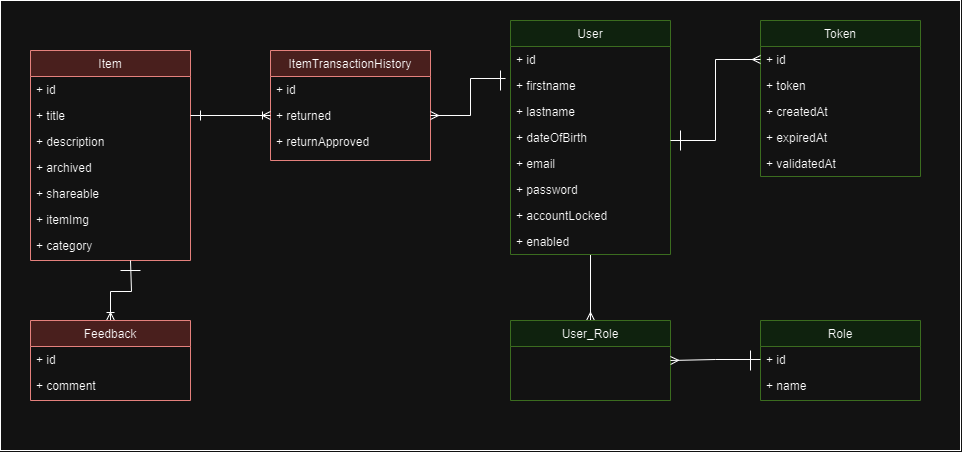

The diagram above was exported from draw.io. Its source (the exported page's mxGraphModel, read from the mxfile embedded in the PNG):
<mxGraphModel dx="1100" dy="555" grid="1" gridSize="10" guides="1" tooltips="1" connect="1" arrows="1" fold="1" page="1" pageScale="1" pageWidth="827" pageHeight="1169" math="0" shadow="0">
  <root>
    <mxCell id="WIyWlLk6GJQsqaUBKTNV-0" />
    <mxCell id="WIyWlLk6GJQsqaUBKTNV-1" parent="WIyWlLk6GJQsqaUBKTNV-0" />
    <mxCell id="zkfFHV4jXpPFQw0GAbJ--0" value="Item" style="swimlane;fontStyle=0;align=center;verticalAlign=top;childLayout=stackLayout;horizontal=1;startSize=26;horizontalStack=0;resizeParent=1;resizeLast=0;collapsible=1;marginBottom=0;rounded=0;shadow=0;strokeWidth=1;fillColor=#f8cecc;strokeColor=#b85450;" parent="WIyWlLk6GJQsqaUBKTNV-1" vertex="1">
      <mxGeometry x="200" y="120" width="160" height="210" as="geometry">
        <mxRectangle x="230" y="140" width="160" height="26" as="alternateBounds" />
      </mxGeometry>
    </mxCell>
    <mxCell id="zkfFHV4jXpPFQw0GAbJ--1" value="+ id" style="text;align=left;verticalAlign=top;spacingLeft=4;spacingRight=4;overflow=hidden;rotatable=0;points=[[0,0.5],[1,0.5]];portConstraint=eastwest;" parent="zkfFHV4jXpPFQw0GAbJ--0" vertex="1">
      <mxGeometry y="26" width="160" height="26" as="geometry" />
    </mxCell>
    <mxCell id="zkfFHV4jXpPFQw0GAbJ--2" value="+ title" style="text;align=left;verticalAlign=top;spacingLeft=4;spacingRight=4;overflow=hidden;rotatable=0;points=[[0,0.5],[1,0.5]];portConstraint=eastwest;rounded=0;shadow=0;html=0;" parent="zkfFHV4jXpPFQw0GAbJ--0" vertex="1">
      <mxGeometry y="52" width="160" height="26" as="geometry" />
    </mxCell>
    <mxCell id="zkfFHV4jXpPFQw0GAbJ--3" value="+ description" style="text;align=left;verticalAlign=top;spacingLeft=4;spacingRight=4;overflow=hidden;rotatable=0;points=[[0,0.5],[1,0.5]];portConstraint=eastwest;rounded=0;shadow=0;html=0;" parent="zkfFHV4jXpPFQw0GAbJ--0" vertex="1">
      <mxGeometry y="78" width="160" height="26" as="geometry" />
    </mxCell>
    <mxCell id="hFc7jOmbRvLFcu2kDTzj-2" value="+ archived" style="text;align=left;verticalAlign=top;spacingLeft=4;spacingRight=4;overflow=hidden;rotatable=0;points=[[0,0.5],[1,0.5]];portConstraint=eastwest;" vertex="1" parent="zkfFHV4jXpPFQw0GAbJ--0">
      <mxGeometry y="104" width="160" height="26" as="geometry" />
    </mxCell>
    <mxCell id="zkfFHV4jXpPFQw0GAbJ--5" value="+ shareable" style="text;align=left;verticalAlign=top;spacingLeft=4;spacingRight=4;overflow=hidden;rotatable=0;points=[[0,0.5],[1,0.5]];portConstraint=eastwest;" parent="zkfFHV4jXpPFQw0GAbJ--0" vertex="1">
      <mxGeometry y="130" width="160" height="26" as="geometry" />
    </mxCell>
    <mxCell id="hFc7jOmbRvLFcu2kDTzj-3" value="+ itemImg" style="text;align=left;verticalAlign=top;spacingLeft=4;spacingRight=4;overflow=hidden;rotatable=0;points=[[0,0.5],[1,0.5]];portConstraint=eastwest;" vertex="1" parent="zkfFHV4jXpPFQw0GAbJ--0">
      <mxGeometry y="156" width="160" height="26" as="geometry" />
    </mxCell>
    <mxCell id="hFc7jOmbRvLFcu2kDTzj-10" value="+ category" style="text;align=left;verticalAlign=top;spacingLeft=4;spacingRight=4;overflow=hidden;rotatable=0;points=[[0,0.5],[1,0.5]];portConstraint=eastwest;rounded=0;shadow=0;html=0;" vertex="1" parent="zkfFHV4jXpPFQw0GAbJ--0">
      <mxGeometry y="182" width="160" height="26" as="geometry" />
    </mxCell>
    <mxCell id="hFc7jOmbRvLFcu2kDTzj-11" style="edgeStyle=orthogonalEdgeStyle;rounded=0;orthogonalLoop=1;jettySize=auto;html=1;endArrow=ERoneToMany;endFill=0;" edge="1" parent="WIyWlLk6GJQsqaUBKTNV-1" target="zkfFHV4jXpPFQw0GAbJ--6">
      <mxGeometry relative="1" as="geometry">
        <mxPoint x="300" y="330" as="sourcePoint" />
        <Array as="points">
          <mxPoint x="301" y="330" />
          <mxPoint x="301" y="361" />
          <mxPoint x="280" y="361" />
        </Array>
      </mxGeometry>
    </mxCell>
    <mxCell id="zkfFHV4jXpPFQw0GAbJ--6" value="Feedback" style="swimlane;fontStyle=0;align=center;verticalAlign=top;childLayout=stackLayout;horizontal=1;startSize=26;horizontalStack=0;resizeParent=1;resizeLast=0;collapsible=1;marginBottom=0;rounded=0;shadow=0;strokeWidth=1;fillColor=#f8cecc;strokeColor=#b85450;" parent="WIyWlLk6GJQsqaUBKTNV-1" vertex="1">
      <mxGeometry x="200" y="390" width="160" height="80" as="geometry">
        <mxRectangle x="130" y="380" width="160" height="26" as="alternateBounds" />
      </mxGeometry>
    </mxCell>
    <mxCell id="zkfFHV4jXpPFQw0GAbJ--7" value="+ id" style="text;align=left;verticalAlign=top;spacingLeft=4;spacingRight=4;overflow=hidden;rotatable=0;points=[[0,0.5],[1,0.5]];portConstraint=eastwest;" parent="zkfFHV4jXpPFQw0GAbJ--6" vertex="1">
      <mxGeometry y="26" width="160" height="26" as="geometry" />
    </mxCell>
    <mxCell id="zkfFHV4jXpPFQw0GAbJ--8" value="+ comment" style="text;align=left;verticalAlign=top;spacingLeft=4;spacingRight=4;overflow=hidden;rotatable=0;points=[[0,0.5],[1,0.5]];portConstraint=eastwest;rounded=0;shadow=0;html=0;" parent="zkfFHV4jXpPFQw0GAbJ--6" vertex="1">
      <mxGeometry y="52" width="160" height="26" as="geometry" />
    </mxCell>
    <mxCell id="zkfFHV4jXpPFQw0GAbJ--17" value="ItemTransactionHistory" style="swimlane;fontStyle=0;align=center;verticalAlign=top;childLayout=stackLayout;horizontal=1;startSize=26;horizontalStack=0;resizeParent=1;resizeLast=0;collapsible=1;marginBottom=0;rounded=0;shadow=0;strokeWidth=1;fillColor=#f8cecc;strokeColor=#b85450;" parent="WIyWlLk6GJQsqaUBKTNV-1" vertex="1">
      <mxGeometry x="440" y="120" width="160" height="110" as="geometry">
        <mxRectangle x="550" y="140" width="160" height="26" as="alternateBounds" />
      </mxGeometry>
    </mxCell>
    <mxCell id="zkfFHV4jXpPFQw0GAbJ--18" value="+ id" style="text;align=left;verticalAlign=top;spacingLeft=4;spacingRight=4;overflow=hidden;rotatable=0;points=[[0,0.5],[1,0.5]];portConstraint=eastwest;" parent="zkfFHV4jXpPFQw0GAbJ--17" vertex="1">
      <mxGeometry y="26" width="160" height="26" as="geometry" />
    </mxCell>
    <mxCell id="zkfFHV4jXpPFQw0GAbJ--19" value="+ returned" style="text;align=left;verticalAlign=top;spacingLeft=4;spacingRight=4;overflow=hidden;rotatable=0;points=[[0,0.5],[1,0.5]];portConstraint=eastwest;rounded=0;shadow=0;html=0;" parent="zkfFHV4jXpPFQw0GAbJ--17" vertex="1">
      <mxGeometry y="52" width="160" height="26" as="geometry" />
    </mxCell>
    <mxCell id="hFc7jOmbRvLFcu2kDTzj-13" value="+ returnApproved" style="text;align=left;verticalAlign=top;spacingLeft=4;spacingRight=4;overflow=hidden;rotatable=0;points=[[0,0.5],[1,0.5]];portConstraint=eastwest;rounded=0;shadow=0;html=0;" vertex="1" parent="zkfFHV4jXpPFQw0GAbJ--17">
      <mxGeometry y="78" width="160" height="26" as="geometry" />
    </mxCell>
    <mxCell id="hFc7jOmbRvLFcu2kDTzj-12" value="" style="edgeStyle=none;orthogonalLoop=1;jettySize=auto;html=1;rounded=0;endArrow=none;endFill=0;" edge="1" parent="WIyWlLk6GJQsqaUBKTNV-1">
      <mxGeometry width="80" relative="1" as="geometry">
        <mxPoint x="290" y="340" as="sourcePoint" />
        <mxPoint x="310" y="340" as="targetPoint" />
        <Array as="points" />
      </mxGeometry>
    </mxCell>
    <mxCell id="hFc7jOmbRvLFcu2kDTzj-16" style="edgeStyle=orthogonalEdgeStyle;rounded=0;orthogonalLoop=1;jettySize=auto;html=1;entryX=0;entryY=0.5;entryDx=0;entryDy=0;endArrow=ERoneToMany;endFill=0;" edge="1" parent="WIyWlLk6GJQsqaUBKTNV-1" source="zkfFHV4jXpPFQw0GAbJ--2" target="zkfFHV4jXpPFQw0GAbJ--19">
      <mxGeometry relative="1" as="geometry" />
    </mxCell>
    <mxCell id="hFc7jOmbRvLFcu2kDTzj-17" value="" style="edgeStyle=none;orthogonalLoop=1;jettySize=auto;html=1;rounded=0;endArrow=none;endFill=0;" edge="1" parent="WIyWlLk6GJQsqaUBKTNV-1">
      <mxGeometry width="80" relative="1" as="geometry">
        <mxPoint x="370" y="180" as="sourcePoint" />
        <mxPoint x="370" y="190" as="targetPoint" />
        <Array as="points" />
      </mxGeometry>
    </mxCell>
    <mxCell id="hFc7jOmbRvLFcu2kDTzj-32" style="edgeStyle=orthogonalEdgeStyle;rounded=0;orthogonalLoop=1;jettySize=auto;html=1;entryX=0.5;entryY=0;entryDx=0;entryDy=0;endArrow=ERmany;endFill=0;" edge="1" parent="WIyWlLk6GJQsqaUBKTNV-1" source="hFc7jOmbRvLFcu2kDTzj-18" target="hFc7jOmbRvLFcu2kDTzj-28">
      <mxGeometry relative="1" as="geometry" />
    </mxCell>
    <mxCell id="hFc7jOmbRvLFcu2kDTzj-18" value="User" style="swimlane;fontStyle=0;align=center;verticalAlign=top;childLayout=stackLayout;horizontal=1;startSize=26;horizontalStack=0;resizeParent=1;resizeLast=0;collapsible=1;marginBottom=0;rounded=0;shadow=0;strokeWidth=1;fillColor=#d5e8d4;strokeColor=#82b366;" vertex="1" parent="WIyWlLk6GJQsqaUBKTNV-1">
      <mxGeometry x="680" y="90" width="160" height="234" as="geometry">
        <mxRectangle x="230" y="140" width="160" height="26" as="alternateBounds" />
      </mxGeometry>
    </mxCell>
    <mxCell id="hFc7jOmbRvLFcu2kDTzj-19" value="+ id" style="text;align=left;verticalAlign=top;spacingLeft=4;spacingRight=4;overflow=hidden;rotatable=0;points=[[0,0.5],[1,0.5]];portConstraint=eastwest;" vertex="1" parent="hFc7jOmbRvLFcu2kDTzj-18">
      <mxGeometry y="26" width="160" height="26" as="geometry" />
    </mxCell>
    <mxCell id="hFc7jOmbRvLFcu2kDTzj-20" value="+ firstname" style="text;align=left;verticalAlign=top;spacingLeft=4;spacingRight=4;overflow=hidden;rotatable=0;points=[[0,0.5],[1,0.5]];portConstraint=eastwest;rounded=0;shadow=0;html=0;" vertex="1" parent="hFc7jOmbRvLFcu2kDTzj-18">
      <mxGeometry y="52" width="160" height="26" as="geometry" />
    </mxCell>
    <mxCell id="hFc7jOmbRvLFcu2kDTzj-21" value="+ lastname" style="text;align=left;verticalAlign=top;spacingLeft=4;spacingRight=4;overflow=hidden;rotatable=0;points=[[0,0.5],[1,0.5]];portConstraint=eastwest;rounded=0;shadow=0;html=0;" vertex="1" parent="hFc7jOmbRvLFcu2kDTzj-18">
      <mxGeometry y="78" width="160" height="26" as="geometry" />
    </mxCell>
    <mxCell id="hFc7jOmbRvLFcu2kDTzj-22" value="+ dateOfBirth" style="text;align=left;verticalAlign=top;spacingLeft=4;spacingRight=4;overflow=hidden;rotatable=0;points=[[0,0.5],[1,0.5]];portConstraint=eastwest;" vertex="1" parent="hFc7jOmbRvLFcu2kDTzj-18">
      <mxGeometry y="104" width="160" height="26" as="geometry" />
    </mxCell>
    <mxCell id="hFc7jOmbRvLFcu2kDTzj-23" value="+ email" style="text;align=left;verticalAlign=top;spacingLeft=4;spacingRight=4;overflow=hidden;rotatable=0;points=[[0,0.5],[1,0.5]];portConstraint=eastwest;" vertex="1" parent="hFc7jOmbRvLFcu2kDTzj-18">
      <mxGeometry y="130" width="160" height="26" as="geometry" />
    </mxCell>
    <mxCell id="hFc7jOmbRvLFcu2kDTzj-24" value="+ password" style="text;align=left;verticalAlign=top;spacingLeft=4;spacingRight=4;overflow=hidden;rotatable=0;points=[[0,0.5],[1,0.5]];portConstraint=eastwest;" vertex="1" parent="hFc7jOmbRvLFcu2kDTzj-18">
      <mxGeometry y="156" width="160" height="26" as="geometry" />
    </mxCell>
    <mxCell id="hFc7jOmbRvLFcu2kDTzj-25" value="+ accountLocked" style="text;align=left;verticalAlign=top;spacingLeft=4;spacingRight=4;overflow=hidden;rotatable=0;points=[[0,0.5],[1,0.5]];portConstraint=eastwest;rounded=0;shadow=0;html=0;" vertex="1" parent="hFc7jOmbRvLFcu2kDTzj-18">
      <mxGeometry y="182" width="160" height="26" as="geometry" />
    </mxCell>
    <mxCell id="hFc7jOmbRvLFcu2kDTzj-26" value="+ enabled" style="text;align=left;verticalAlign=top;spacingLeft=4;spacingRight=4;overflow=hidden;rotatable=0;points=[[0,0.5],[1,0.5]];portConstraint=eastwest;rounded=0;shadow=0;html=0;" vertex="1" parent="hFc7jOmbRvLFcu2kDTzj-18">
      <mxGeometry y="208" width="160" height="26" as="geometry" />
    </mxCell>
    <mxCell id="hFc7jOmbRvLFcu2kDTzj-27" style="edgeStyle=orthogonalEdgeStyle;rounded=0;orthogonalLoop=1;jettySize=auto;html=1;endArrow=ERmany;endFill=0;exitX=-0.031;exitY=0.231;exitDx=0;exitDy=0;exitPerimeter=0;" edge="1" parent="WIyWlLk6GJQsqaUBKTNV-1" source="hFc7jOmbRvLFcu2kDTzj-20" target="zkfFHV4jXpPFQw0GAbJ--19">
      <mxGeometry relative="1" as="geometry" />
    </mxCell>
    <mxCell id="hFc7jOmbRvLFcu2kDTzj-28" value="User_Role" style="swimlane;fontStyle=0;align=center;verticalAlign=top;childLayout=stackLayout;horizontal=1;startSize=26;horizontalStack=0;resizeParent=1;resizeLast=0;collapsible=1;marginBottom=0;rounded=0;shadow=0;strokeWidth=1;fillColor=#d5e8d4;strokeColor=#82b366;" vertex="1" parent="WIyWlLk6GJQsqaUBKTNV-1">
      <mxGeometry x="680" y="390" width="160" height="80" as="geometry">
        <mxRectangle x="130" y="380" width="160" height="26" as="alternateBounds" />
      </mxGeometry>
    </mxCell>
    <mxCell id="hFc7jOmbRvLFcu2kDTzj-33" value="Role" style="swimlane;fontStyle=0;align=center;verticalAlign=top;childLayout=stackLayout;horizontal=1;startSize=26;horizontalStack=0;resizeParent=1;resizeLast=0;collapsible=1;marginBottom=0;rounded=0;shadow=0;strokeWidth=1;fillColor=#d5e8d4;strokeColor=#82b366;" vertex="1" parent="WIyWlLk6GJQsqaUBKTNV-1">
      <mxGeometry x="930" y="390" width="160" height="80" as="geometry">
        <mxRectangle x="550" y="140" width="160" height="26" as="alternateBounds" />
      </mxGeometry>
    </mxCell>
    <mxCell id="hFc7jOmbRvLFcu2kDTzj-34" value="+ id" style="text;align=left;verticalAlign=top;spacingLeft=4;spacingRight=4;overflow=hidden;rotatable=0;points=[[0,0.5],[1,0.5]];portConstraint=eastwest;" vertex="1" parent="hFc7jOmbRvLFcu2kDTzj-33">
      <mxGeometry y="26" width="160" height="26" as="geometry" />
    </mxCell>
    <mxCell id="hFc7jOmbRvLFcu2kDTzj-35" value="+ name" style="text;align=left;verticalAlign=top;spacingLeft=4;spacingRight=4;overflow=hidden;rotatable=0;points=[[0,0.5],[1,0.5]];portConstraint=eastwest;rounded=0;shadow=0;html=0;" vertex="1" parent="hFc7jOmbRvLFcu2kDTzj-33">
      <mxGeometry y="52" width="160" height="26" as="geometry" />
    </mxCell>
    <mxCell id="hFc7jOmbRvLFcu2kDTzj-38" value="Token" style="swimlane;fontStyle=0;align=center;verticalAlign=top;childLayout=stackLayout;horizontal=1;startSize=26;horizontalStack=0;resizeParent=1;resizeLast=0;collapsible=1;marginBottom=0;rounded=0;shadow=0;strokeWidth=1;fillColor=#d5e8d4;strokeColor=#82b366;" vertex="1" parent="WIyWlLk6GJQsqaUBKTNV-1">
      <mxGeometry x="930" y="90" width="160" height="156" as="geometry">
        <mxRectangle x="230" y="140" width="160" height="26" as="alternateBounds" />
      </mxGeometry>
    </mxCell>
    <mxCell id="hFc7jOmbRvLFcu2kDTzj-39" value="+ id" style="text;align=left;verticalAlign=top;spacingLeft=4;spacingRight=4;overflow=hidden;rotatable=0;points=[[0,0.5],[1,0.5]];portConstraint=eastwest;" vertex="1" parent="hFc7jOmbRvLFcu2kDTzj-38">
      <mxGeometry y="26" width="160" height="26" as="geometry" />
    </mxCell>
    <mxCell id="hFc7jOmbRvLFcu2kDTzj-40" value="+ token" style="text;align=left;verticalAlign=top;spacingLeft=4;spacingRight=4;overflow=hidden;rotatable=0;points=[[0,0.5],[1,0.5]];portConstraint=eastwest;rounded=0;shadow=0;html=0;" vertex="1" parent="hFc7jOmbRvLFcu2kDTzj-38">
      <mxGeometry y="52" width="160" height="26" as="geometry" />
    </mxCell>
    <mxCell id="hFc7jOmbRvLFcu2kDTzj-41" value="+ createdAt" style="text;align=left;verticalAlign=top;spacingLeft=4;spacingRight=4;overflow=hidden;rotatable=0;points=[[0,0.5],[1,0.5]];portConstraint=eastwest;rounded=0;shadow=0;html=0;" vertex="1" parent="hFc7jOmbRvLFcu2kDTzj-38">
      <mxGeometry y="78" width="160" height="26" as="geometry" />
    </mxCell>
    <mxCell id="hFc7jOmbRvLFcu2kDTzj-42" value="+ expiredAt" style="text;align=left;verticalAlign=top;spacingLeft=4;spacingRight=4;overflow=hidden;rotatable=0;points=[[0,0.5],[1,0.5]];portConstraint=eastwest;" vertex="1" parent="hFc7jOmbRvLFcu2kDTzj-38">
      <mxGeometry y="104" width="160" height="26" as="geometry" />
    </mxCell>
    <mxCell id="hFc7jOmbRvLFcu2kDTzj-43" value="+ validatedAt" style="text;align=left;verticalAlign=top;spacingLeft=4;spacingRight=4;overflow=hidden;rotatable=0;points=[[0,0.5],[1,0.5]];portConstraint=eastwest;" vertex="1" parent="hFc7jOmbRvLFcu2kDTzj-38">
      <mxGeometry y="130" width="160" height="26" as="geometry" />
    </mxCell>
    <mxCell id="hFc7jOmbRvLFcu2kDTzj-48" style="edgeStyle=orthogonalEdgeStyle;rounded=0;orthogonalLoop=1;jettySize=auto;html=1;entryX=0;entryY=0.5;entryDx=0;entryDy=0;endArrow=ERmany;endFill=0;" edge="1" parent="WIyWlLk6GJQsqaUBKTNV-1" source="hFc7jOmbRvLFcu2kDTzj-22" target="hFc7jOmbRvLFcu2kDTzj-39">
      <mxGeometry relative="1" as="geometry">
        <Array as="points">
          <mxPoint x="885" y="210" />
          <mxPoint x="885" y="129" />
        </Array>
      </mxGeometry>
    </mxCell>
    <mxCell id="hFc7jOmbRvLFcu2kDTzj-49" value="" style="edgeStyle=none;orthogonalLoop=1;jettySize=auto;html=1;rounded=0;endArrow=none;endFill=0;" edge="1" parent="WIyWlLk6GJQsqaUBKTNV-1">
      <mxGeometry width="80" relative="1" as="geometry">
        <mxPoint x="850" y="200" as="sourcePoint" />
        <mxPoint x="850" y="220" as="targetPoint" />
        <Array as="points" />
      </mxGeometry>
    </mxCell>
    <mxCell id="hFc7jOmbRvLFcu2kDTzj-37" style="edgeStyle=orthogonalEdgeStyle;rounded=0;orthogonalLoop=1;jettySize=auto;html=1;endArrow=ERmany;endFill=0;exitX=0;exitY=0.5;exitDx=0;exitDy=0;" edge="1" parent="WIyWlLk6GJQsqaUBKTNV-1" source="hFc7jOmbRvLFcu2kDTzj-34" target="hFc7jOmbRvLFcu2kDTzj-28">
      <mxGeometry relative="1" as="geometry" />
    </mxCell>
    <mxCell id="hFc7jOmbRvLFcu2kDTzj-51" value="" style="edgeStyle=none;orthogonalLoop=1;jettySize=auto;html=1;rounded=0;endArrow=none;endFill=0;" edge="1" parent="WIyWlLk6GJQsqaUBKTNV-1">
      <mxGeometry width="80" relative="1" as="geometry">
        <mxPoint x="920" y="420" as="sourcePoint" />
        <mxPoint x="920" y="440" as="targetPoint" />
        <Array as="points" />
      </mxGeometry>
    </mxCell>
    <mxCell id="hFc7jOmbRvLFcu2kDTzj-52" value="" style="edgeStyle=none;orthogonalLoop=1;jettySize=auto;html=1;rounded=0;endArrow=none;endFill=0;" edge="1" parent="WIyWlLk6GJQsqaUBKTNV-1">
      <mxGeometry width="80" relative="1" as="geometry">
        <mxPoint x="670" y="140" as="sourcePoint" />
        <mxPoint x="670" y="160" as="targetPoint" />
        <Array as="points" />
      </mxGeometry>
    </mxCell>
    <mxCell id="hFc7jOmbRvLFcu2kDTzj-54" value="" style="rounded=0;whiteSpace=wrap;html=1;fillColor=none;" vertex="1" parent="WIyWlLk6GJQsqaUBKTNV-1">
      <mxGeometry x="170" y="70" width="960" height="450" as="geometry" />
    </mxCell>
  </root>
</mxGraphModel>